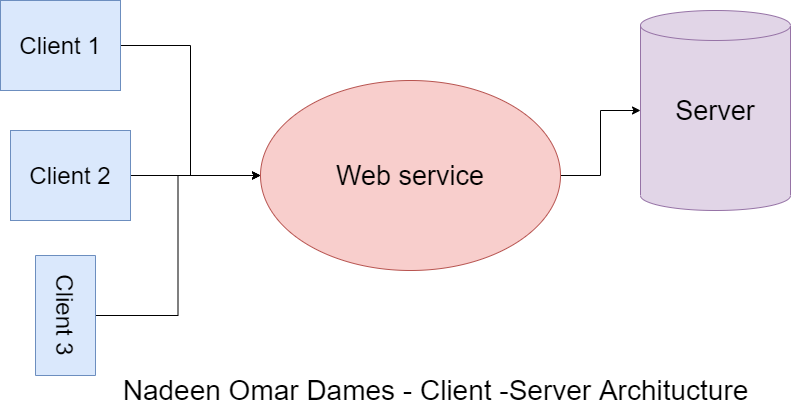

The diagram above was exported from draw.io. Its source (the exported page's mxGraphModel, read from the mxfile embedded in the PNG):
<mxGraphModel dx="852" dy="534" grid="1" gridSize="10" guides="1" tooltips="1" connect="1" arrows="1" fold="1" page="1" pageScale="1" pageWidth="850" pageHeight="1100" math="0" shadow="0">
  <root>
    <mxCell id="0" />
    <mxCell id="1" parent="0" />
    <mxCell id="YSVriGT06D5vVgT6UC2E-7" style="edgeStyle=orthogonalEdgeStyle;rounded=0;orthogonalLoop=1;jettySize=auto;html=1;" edge="1" parent="1" source="YSVriGT06D5vVgT6UC2E-1" target="YSVriGT06D5vVgT6UC2E-4">
      <mxGeometry relative="1" as="geometry" />
    </mxCell>
    <mxCell id="YSVriGT06D5vVgT6UC2E-1" value="&lt;font style=&quot;font-size: 24px&quot;&gt;Client 1&lt;/font&gt;" style="rounded=0;whiteSpace=wrap;html=1;fillColor=#dae8fc;strokeColor=#6c8ebf;" vertex="1" parent="1">
      <mxGeometry x="30" y="70" width="120" height="90" as="geometry" />
    </mxCell>
    <mxCell id="YSVriGT06D5vVgT6UC2E-8" style="edgeStyle=orthogonalEdgeStyle;rounded=0;orthogonalLoop=1;jettySize=auto;html=1;" edge="1" parent="1" source="YSVriGT06D5vVgT6UC2E-2" target="YSVriGT06D5vVgT6UC2E-4">
      <mxGeometry relative="1" as="geometry" />
    </mxCell>
    <mxCell id="YSVriGT06D5vVgT6UC2E-2" value="&lt;font style=&quot;font-size: 24px&quot;&gt;Client 2&lt;/font&gt;" style="rounded=0;whiteSpace=wrap;html=1;fillColor=#dae8fc;strokeColor=#6c8ebf;" vertex="1" parent="1">
      <mxGeometry x="40" y="200" width="120" height="90" as="geometry" />
    </mxCell>
    <mxCell id="YSVriGT06D5vVgT6UC2E-9" style="edgeStyle=orthogonalEdgeStyle;rounded=0;orthogonalLoop=1;jettySize=auto;html=1;" edge="1" parent="1" source="YSVriGT06D5vVgT6UC2E-3" target="YSVriGT06D5vVgT6UC2E-4">
      <mxGeometry relative="1" as="geometry" />
    </mxCell>
    <mxCell id="YSVriGT06D5vVgT6UC2E-3" value="&lt;font style=&quot;font-size: 24px&quot;&gt;Client 3&lt;/font&gt;" style="rounded=0;whiteSpace=wrap;html=1;fillColor=#dae8fc;strokeColor=#6c8ebf;rotation=90;" vertex="1" parent="1">
      <mxGeometry x="35" y="355" width="120" height="60" as="geometry" />
    </mxCell>
    <mxCell id="YSVriGT06D5vVgT6UC2E-10" style="edgeStyle=orthogonalEdgeStyle;rounded=0;orthogonalLoop=1;jettySize=auto;html=1;" edge="1" parent="1" source="YSVriGT06D5vVgT6UC2E-4" target="YSVriGT06D5vVgT6UC2E-5">
      <mxGeometry relative="1" as="geometry" />
    </mxCell>
    <mxCell id="YSVriGT06D5vVgT6UC2E-4" value="&lt;font style=&quot;font-size: 27px&quot;&gt;Web service&lt;/font&gt;" style="ellipse;whiteSpace=wrap;html=1;fillColor=#f8cecc;strokeColor=#b85450;" vertex="1" parent="1">
      <mxGeometry x="290" y="150" width="300" height="190" as="geometry" />
    </mxCell>
    <mxCell id="YSVriGT06D5vVgT6UC2E-5" value="&lt;font style=&quot;font-size: 27px&quot;&gt;Server&lt;/font&gt;" style="shape=cylinder2;whiteSpace=wrap;html=1;boundedLbl=1;backgroundOutline=1;size=15;fillColor=#e1d5e7;strokeColor=#9673a6;" vertex="1" parent="1">
      <mxGeometry x="670" y="80" width="150" height="200" as="geometry" />
    </mxCell>
    <mxCell id="YSVriGT06D5vVgT6UC2E-11" value="&lt;font style=&quot;font-size: 28px&quot;&gt;Nadeen Omar Dames - Client -Server Architucture&lt;/font&gt;" style="text;html=1;align=center;verticalAlign=middle;resizable=0;points=[];autosize=1;" vertex="1" parent="1">
      <mxGeometry x="145" y="450" width="640" height="20" as="geometry" />
    </mxCell>
  </root>
</mxGraphModel>